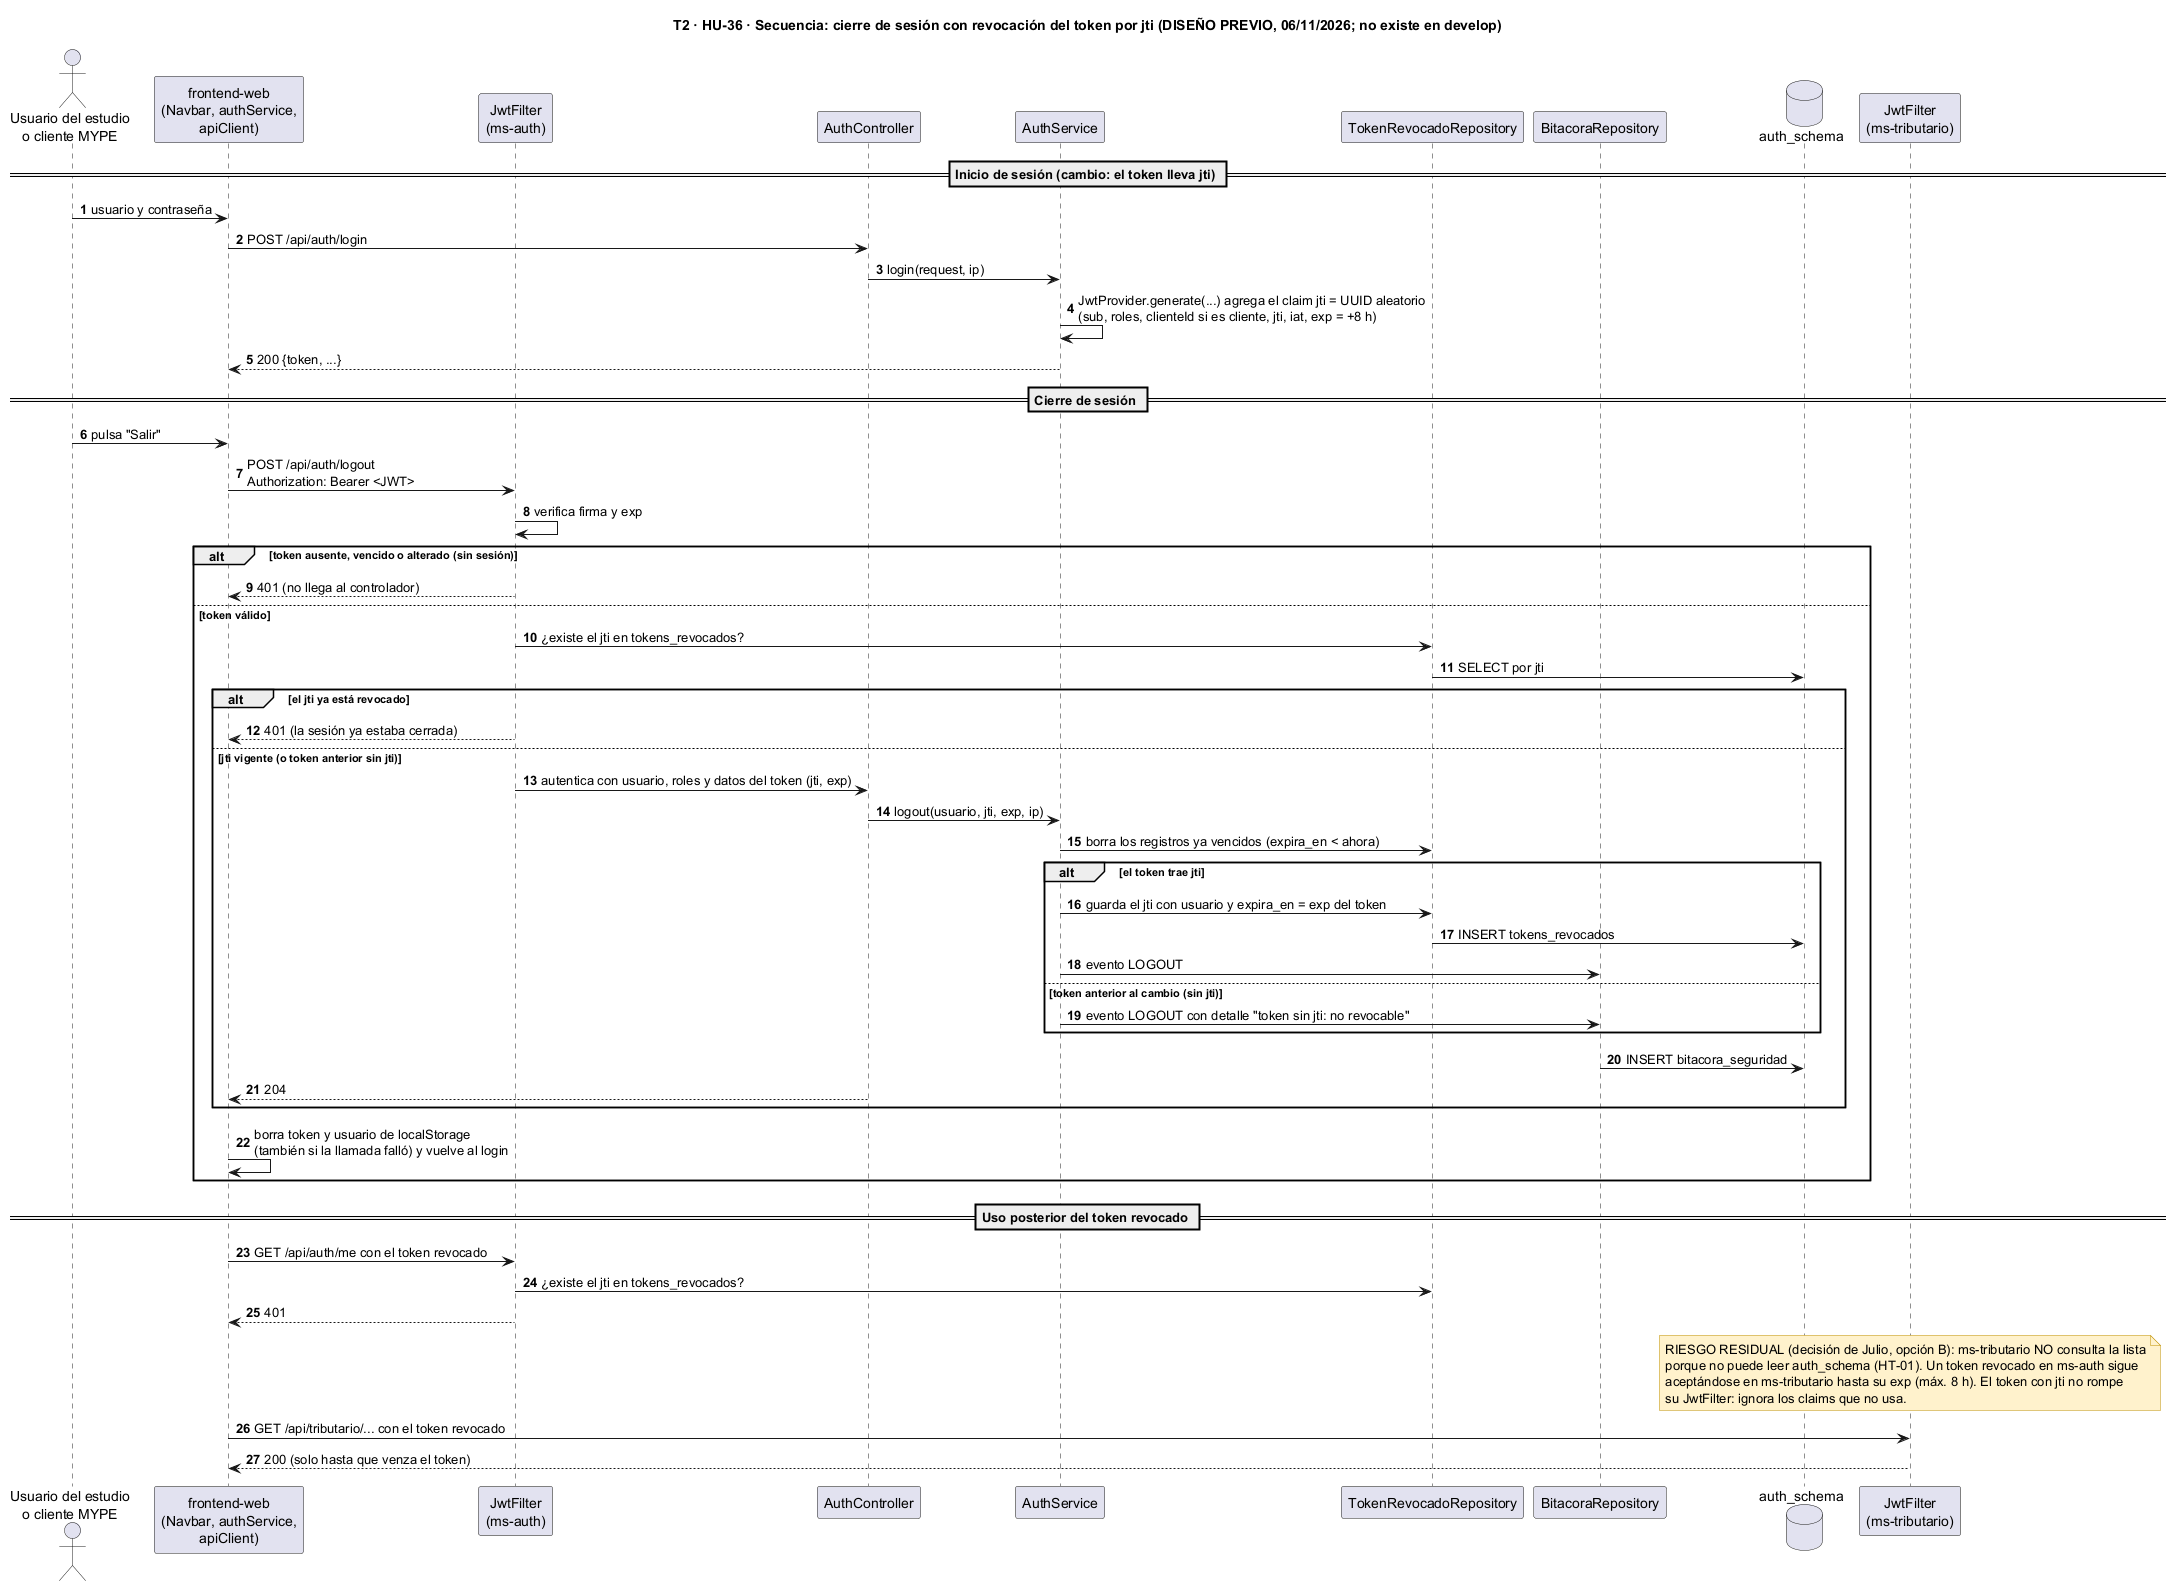

The diagram above was rendered by PlantUML. Its source (embedded in the PNG):
@startuml
title T2 · HU-36 · Secuencia: cierre de sesión con revocación del token por jti (DISEÑO PREVIO, 06/11/2026; no existe en develop)
skinparam shadowing false
skinparam noteBackgroundColor #FFF2CC
skinparam noteBorderColor #BF9000
autonumber

actor "Usuario del estudio\no cliente MYPE" as U
participant "frontend-web\n(Navbar, authService,\napiClient)" as FE
participant "JwtFilter\n(ms-auth)" as JF
participant "AuthController" as AC
participant "AuthService" as AS
participant "TokenRevocadoRepository" as TR
participant "BitacoraRepository" as BR
database "auth_schema" as DBA
participant "JwtFilter\n(ms-tributario)" as TF

== Inicio de sesión (cambio: el token lleva jti) ==
U -> FE : usuario y contraseña
FE -> AC : POST /api/auth/login
AC -> AS : login(request, ip)
AS -> AS : JwtProvider.generate(...) agrega el claim jti = UUID aleatorio\n(sub, roles, clienteId si es cliente, jti, iat, exp = +8 h)
AS --> FE : 200 {token, ...}

== Cierre de sesión ==
U -> FE : pulsa "Salir"
FE -> JF : POST /api/auth/logout\nAuthorization: Bearer <JWT>
JF -> JF : verifica firma y exp
alt token ausente, vencido o alterado (sin sesión)
  JF --> FE : 401 (no llega al controlador)
else token válido
  JF -> TR : ¿existe el jti en tokens_revocados?
  TR -> DBA : SELECT por jti
  alt el jti ya está revocado
    JF --> FE : 401 (la sesión ya estaba cerrada)
  else jti vigente (o token anterior sin jti)
    JF -> AC : autentica con usuario, roles y datos del token (jti, exp)
    AC -> AS : logout(usuario, jti, exp, ip)
    AS -> TR : borra los registros ya vencidos (expira_en < ahora)
    alt el token trae jti
      AS -> TR : guarda el jti con usuario y expira_en = exp del token
      TR -> DBA : INSERT tokens_revocados
      AS -> BR : evento LOGOUT
    else token anterior al cambio (sin jti)
      AS -> BR : evento LOGOUT con detalle "token sin jti: no revocable"
    end
    BR -> DBA : INSERT bitacora_seguridad
    AC --> FE : 204
  end
  FE -> FE : borra token y usuario de localStorage\n(también si la llamada falló) y vuelve al login
end

== Uso posterior del token revocado ==
FE -> JF : GET /api/auth/me con el token revocado
JF -> TR : ¿existe el jti en tokens_revocados?
JF --> FE : 401

note over TF
  RIESGO RESIDUAL (decisión de Julio, opción B): ms-tributario NO consulta la lista
  porque no puede leer auth_schema (HT-01). Un token revocado en ms-auth sigue
  aceptándose en ms-tributario hasta su exp (máx. 8 h). El token con jti no rompe
  su JwtFilter: ignora los claims que no usa.
end note
FE -> TF : GET /api/tributario/... con el token revocado
TF --> FE : 200 (solo hasta que venza el token)
@enduml